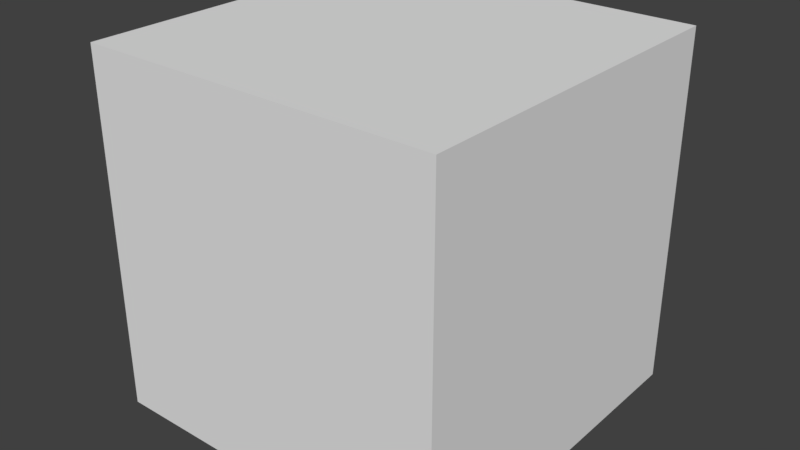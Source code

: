 # Source: Room_1.blend  (saved by Blender 2.83.19; exported with 4.5.12 LTS)
import bpy
from mathutils import Matrix  # noqa: F401  (used for matrix-valued properties, if any)

bpy.ops.wm.read_factory_settings(use_empty=True)
scene = bpy.context.scene
scene.name = 'Scene'

# ---- collections
col_collection_1 = bpy.data.collections.new('Collection 1'); scene.collection.children.link(col_collection_1)

# ---- materials (node trees are filled in below, after node groups)
mat_material = bpy.data.materials.new('Material')
mat_material.alpha_threshold = 0.0
mat_material.use_transparent_shadow = False
mat_material.roughness = 0.5
mat_material.line_color = (0.0, 0.0, 0.0, 1.0)

# ---- material node trees

# ---- world
world_world = bpy.data.worlds.new('World'); scene.world = world_world
world_world.color = (0.05088, 0.05088, 0.05088)
world_world.use_sun_shadow = False
world_world.sun_shadow_jitter_overblur = 0.0
world_world.cycles.sampling_method = 'MANUAL'

# ---- meshes
me_cube = bpy.data.meshes.new('Cube')
me_cube.from_pydata([(2.5, 2.5, -2.5), (2.5, -2.5, -2.5), (-2.5, -2.5, -2.5), (-2.5, 2.5, -2.5), (2.5, 2.5, 2.5), (2.5, -2.5, 2.5), (-2.5, -2.5, 2.5), (-2.5, 2.5, 2.5)], [], [(0, 3, 2, 1), (4, 5, 6, 7), (0, 1, 5, 4), (1, 2, 6, 5), (2, 3, 7, 6), (4, 7, 3, 0)])
_uv = me_cube.uv_layers.new(name='UVMap')
_uv.uv.foreach_set('vector', [0.3333, 0.3333, 0.3333, 0.6667, 6.358e-08, 0.6667, 0.0, 0.3333, 1.0, 0.0, 1.0, 0.3333, 0.6667, 0.3333, 0.6667, 4.768e-08, 0.3333, 0.3333, 3.179e-08, 0.3333, 0.0, 0.0, 0.3333, 7.947e-08, 0.6667, 0.0, 0.6667, 0.3333, 0.3333, 0.3333, 0.3333, 9.537e-08, 1.0, 0.3333, 1.0, 0.6667, 0.6667, 0.6667, 0.6667, 0.3333, 3.179e-08, 1.0, 0.0, 0.6667, 0.3333, 0.6667, 0.3333, 1.0])
me_cube.materials.append(mat_material)
me_cube.use_remesh_preserve_volume = False
me_cube.use_remesh_preserve_attributes = False
me_cube.use_mirror_vertex_groups = False
me_cube.update()

# ---- objects
ob_cube = bpy.data.objects.new('Cube', me_cube)

# ---- transforms, parenting, visibility, modifiers, constraints
ob_cube.location = (0.0, 0.0, 0.0)
ob_cube.lock_rotations_4d = False
ob_cube.empty_display_type = 'ARROWS'
ob_cube.lineart.crease_threshold = 0.0

# ---- collection membership
col_collection_1.objects.link(ob_cube)

# ---- scene / render settings (as saved in the file)
scene.frame_start = 1; scene.frame_end = 250; scene.frame_set(46)
scene.render.engine = 'BLENDER_EEVEE_NEXT'
scene.render.resolution_percentage = 50
scene.render.dither_intensity = 0.0
scene.cycles.use_denoising = False
scene.cycles.samples = 128
scene.cycles.sampling_pattern = 'TABULATED_SOBOL'
scene.cycles.light_sampling_threshold = 0.0
scene.cycles.use_adaptive_sampling = False
scene.cycles.use_light_tree = False
scene.cycles.blur_glossy = 0.0
scene.cycles.sample_clamp_indirect = 0.0
scene.view_settings.view_transform = 'Standard'
bpy.context.view_layer.update()

# ---- added for rendering (the .blend has no active camera and no usable light): camera, sun
cam_auto = bpy.data.cameras.new('AutoCamera')
cam_auto.lens = 50.0
cam_auto.sensor_width = 36.0
cam_auto.clip_end = 1000.0
ob_auto_camera = bpy.data.objects.new('AutoCamera', cam_auto)
scene.collection.objects.link(ob_auto_camera)
ob_auto_camera.location = (8.01268, -9.61522, 6.41015)
ob_auto_camera.rotation_euler = (1.09748, -7.21219e-08, 0.694738)
scene.camera = ob_auto_camera
light_auto_sun = bpy.data.lights.new('AutoSun', 'SUN')
light_auto_sun.energy = 3.0
light_auto_sun.angle = 0.0523599
ob_auto_sun = bpy.data.objects.new('AutoSun', light_auto_sun)
scene.collection.objects.link(ob_auto_sun)
ob_auto_sun.rotation_euler = (0.872665, 0.174533, 0.523599)
bpy.context.view_layer.update()
